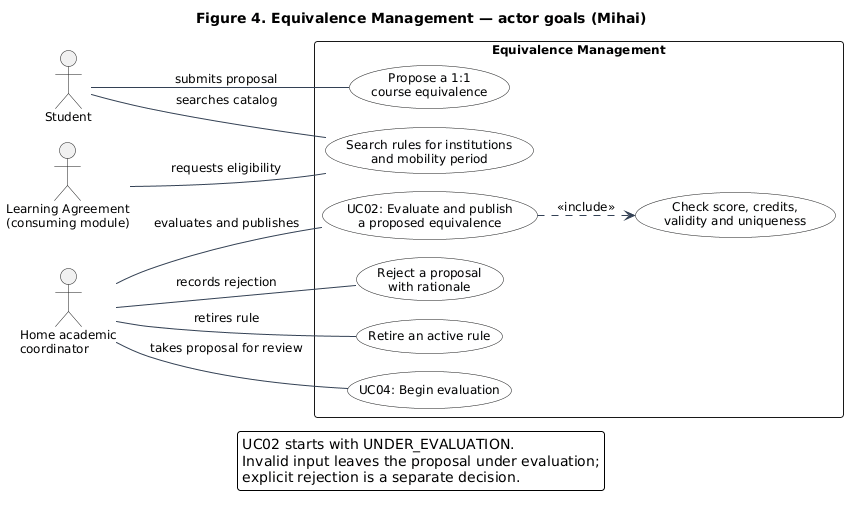

The diagram above was rendered by PlantUML. Its source (embedded in the PNG):
@startuml
title Figure 4. Equivalence Management — actor goals (Mihai)
!pragma layout smetana
skinparam backgroundColor #FFFFFF
skinparam defaultFontName DejaVu Sans
skinparam defaultFontSize 12
skinparam shadowing false
skinparam roundcorner 6
skinparam ArrowColor #334155
skinparam noteBackgroundColor #FFF7DB
skinparam noteBorderColor #B99B41
skinparam nodesep 22
skinparam ranksep 30
skinparam usecaseBackgroundColor #F8FAFC
left to right direction
actor Student as S
actor "Learning Agreement\n(consuming module)" as LA
actor "Home academic\ncoordinator" as C
rectangle "Equivalence Management" {
 usecase "Search rules for institutions\nand mobility period" as Search
 usecase "Propose a 1:1\ncourse equivalence" as Propose
 usecase "UC04: Begin evaluation" as Begin
 usecase "UC02: Evaluate and publish\na proposed equivalence" as Evaluate
 usecase "Check score, credits,\nvalidity and uniqueness" as Validate
 usecase "Reject a proposal\nwith rationale" as Reject
 usecase "Retire an active rule" as Retire
}
S -- Search : searches catalog
S -- Propose : submits proposal
LA -- Search : requests eligibility
C -- Begin : takes proposal for review
C -- Evaluate : evaluates and publishes
C -- Reject : records rejection
C -- Retire : retires rule
Evaluate ..> Validate : <<include>>
legend bottom
  UC02 starts with UNDER_EVALUATION.
  Invalid input leaves the proposal under evaluation;
  explicit rejection is a separate decision.
endlegend
@enduml